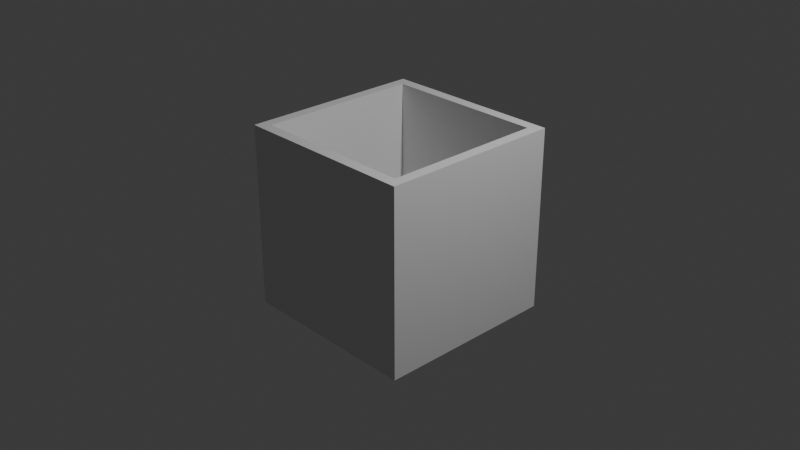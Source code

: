 # Source: box.blend  (saved by Blender 4.4.32; exported with 4.5.12 LTS)
import bpy
from mathutils import Matrix  # noqa: F401  (used for matrix-valued properties, if any)

bpy.ops.wm.read_factory_settings(use_empty=True)
scene = bpy.context.scene
scene.name = 'Scene'

# ---- collections
col_collection = bpy.data.collections.new('Collection'); scene.collection.children.link(col_collection)

# ---- materials (node trees are filled in below, after node groups)
mat_material = bpy.data.materials.new('Material')
mat_material.alpha_threshold = 0.0
mat_material.roughness = 0.5
mat_material.line_color = (0.0, 0.0, 0.0, 1.0)

# ---- material node trees
mat_material.use_nodes = True; mat_material.node_tree.nodes.clear()
_N = mat_material.node_tree.nodes; _L = mat_material.node_tree.links
n0 = _N.new('ShaderNodeOutputMaterial'); n0.name = 'Material Output'; n0.location = (300, 300)
n1 = _N.new('ShaderNodeBsdfPrincipled'); n1.name = 'Principled BSDF'; n1.location = (10, 300)
n1.inputs[3].default_value = 1.45
_L.new(n1.outputs[0], n0.inputs[0])
n0.is_active_output = True

# ---- world
world_world = bpy.data.worlds.new('World'); scene.world = world_world
world_world.use_nodes = True; world_world.node_tree.nodes.clear()
_N = world_world.node_tree.nodes; _L = world_world.node_tree.links
n0 = _N.new('ShaderNodeOutputWorld'); n0.name = 'World Output'; n0.location = (300, 300)
n1 = _N.new('ShaderNodeBackground'); n1.name = 'Background'; n1.location = (10, 300)
n1.inputs[0].default_value = (0.05088, 0.05088, 0.05088, 1.0)
_L.new(n1.outputs[0], n0.inputs[0])
n0.is_active_output = True
world_world.color = (0.05088, 0.05088, 0.05088)
world_world.sun_shadow_jitter_overblur = 0.0

# ---- cameras
cam_camera = bpy.data.cameras.new('Camera')
cam_camera.clip_end = 100.0
cam_camera.ortho_scale = 7.314

# ---- lights
light_light = bpy.data.lights.new('Light', 'POINT')
light_light.energy = 1000.0
light_light.shadow_soft_size = 0.1

# ---- meshes
me_cube = bpy.data.meshes.new('Cube')
me_cube.from_pydata([(0.8809, 0.8809, 1.0), (1.0, 1.0, -1.0), (0.8809, -0.8809, 1.0), (1.0, -1.0, -1.0), (-0.8809, 0.8809, 1.0), (-1.0, 1.0, -1.0), (-0.8809, -0.8809, 1.0), (-1.0, -1.0, -1.0), (1.0, -1.0, 1.0), (-1.0, -1.0, 1.0), (1.0, 1.0, 1.0), (-1.0, 1.0, 1.0), (0.8809, 0.8809, -0.6686), (0.8809, -0.8809, -0.6686), (-0.8809, 0.8809, -0.6686), (-0.8809, -0.8809, -0.6686)], [], [(4, 6, 15, 14), (3, 8, 9, 7), (7, 9, 11, 5), (5, 1, 3, 7), (1, 10, 8, 3), (5, 11, 10, 1), (2, 6, 9, 8), (0, 2, 8, 10), (6, 4, 11, 9), (4, 0, 10, 11), (12, 14, 15, 13), (6, 2, 13, 15), (0, 4, 14, 12), (2, 0, 12, 13)])
_uv = me_cube.uv_layers.new(name='UVMap')
_uv.uv.foreach_set('vector', [0.8601, 0.5149, 0.8601, 0.7351, 0.8601, 0.7351, 0.8601, 0.5149, 0.375, 0.75, 0.625, 0.75, 0.625, 1.0, 0.375, 1.0, 0.375, 0.0, 0.625, 0.0, 0.625, 0.25, 0.375, 0.25, 0.125, 0.5, 0.375, 0.5, 0.375, 0.75, 0.125, 0.75, 0.375, 0.5, 0.625, 0.5, 0.625, 0.75, 0.375, 0.75, 0.375, 0.25, 0.625, 0.25, 0.625, 0.5, 0.375, 0.5, 0.6399, 0.7351, 0.8601, 0.7351, 0.875, 0.75, 0.625, 0.75, 0.6399, 0.5149, 0.6399, 0.7351, 0.625, 0.75, 0.625, 0.5, 0.8601, 0.7351, 0.8601, 0.5149, 0.875, 0.5, 0.875, 0.75, 0.8601, 0.5149, 0.6399, 0.5149, 0.625, 0.5, 0.875, 0.5, 0.6399, 0.5149, 0.8601, 0.5149, 0.8601, 0.7351, 0.6399, 0.7351, 0.8601, 0.7351, 0.6399, 0.7351, 0.6399, 0.7351, 0.8601, 0.7351, 0.6399, 0.5149, 0.8601, 0.5149, 0.8601, 0.5149, 0.6399, 0.5149, 0.6399, 0.7351, 0.6399, 0.5149, 0.6399, 0.5149, 0.6399, 0.7351])
me_cube.materials.append(mat_material)
me_cube.use_mirror_vertex_groups = False
me_cube.update()

# ---- objects
ob_cube = bpy.data.objects.new('Cube', me_cube)
ob_light = bpy.data.objects.new('Light', light_light)
ob_camera = bpy.data.objects.new('Camera', cam_camera)

# ---- transforms, parenting, visibility, modifiers, constraints
ob_cube.location = (0.0, 0.0, 0.0)
ob_cube.lock_rotations_4d = False
ob_cube.empty_display_type = 'ARROWS'
ob_cube.lineart.crease_threshold = 0.0
ob_light.location = (4.076, 1.005, 5.904)
ob_light.rotation_euler = (0.6503, 0.05522, 1.866)
ob_light.lock_rotations_4d = False
ob_light.empty_display_type = 'ARROWS'
ob_light.color = (0.0, 0.0, 0.0, 0.0)
ob_light.lineart.crease_threshold = 0.0
ob_camera.location = (7.359, -6.926, 4.958)
ob_camera.rotation_euler = (1.109, 0.0, 0.8149)
ob_camera.lock_rotations_4d = False
ob_camera.empty_display_type = 'ARROWS'
ob_camera.color = (0.0, 0.0, 0.0, 0.0)
ob_camera.display_type = 'WIRE'
ob_camera.lineart.crease_threshold = 0.0

# ---- collection membership
col_collection.objects.link(ob_cube)
col_collection.objects.link(ob_light)
col_collection.objects.link(ob_camera)

# ---- scene / render settings (as saved in the file)
scene.camera = ob_camera
scene.frame_start = 1; scene.frame_end = 250; scene.frame_set(1)
scene.render.engine = 'BLENDER_EEVEE_NEXT'
bpy.context.view_layer.update()
